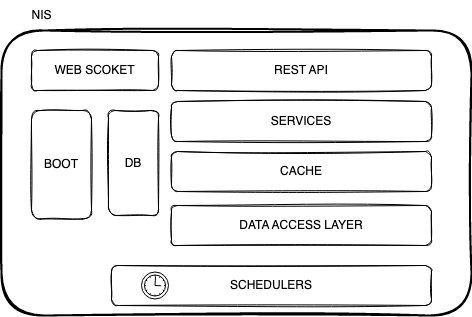

The diagram above was exported from draw.io. Its source (the exported page's mxGraphModel, read from the mxfile embedded in the PNG):
<mxGraphModel dx="1117" dy="1147" grid="1" gridSize="10" guides="1" tooltips="1" connect="1" arrows="1" fold="1" page="1" pageScale="1" pageWidth="1654" pageHeight="1169" math="0" shadow="0">
  <root>
    <mxCell id="0" />
    <mxCell id="1" parent="0" />
    <mxCell id="yQCSwTgOosj_2QpPQdIl-2" value="" style="rounded=1;whiteSpace=wrap;html=1;fontFamily=Comic Sans MS;fontSize=14;labelBorderColor=none;strokeWidth=2;glass=0;shadow=0;sketch=1;" vertex="1" parent="1">
      <mxGeometry x="450" y="245" width="470" height="285" as="geometry" />
    </mxCell>
    <mxCell id="yQCSwTgOosj_2QpPQdIl-3" value="NIS" style="text;html=1;align=center;verticalAlign=middle;resizable=0;points=[];autosize=1;strokeColor=none;fillColor=none;" vertex="1" parent="1">
      <mxGeometry x="470" y="215" width="40" height="30" as="geometry" />
    </mxCell>
    <mxCell id="yQCSwTgOosj_2QpPQdIl-5" value="REST API" style="rounded=1;whiteSpace=wrap;html=1;sketch=1;" vertex="1" parent="1">
      <mxGeometry x="620" y="265" width="260" height="40" as="geometry" />
    </mxCell>
    <mxCell id="yQCSwTgOosj_2QpPQdIl-6" value="CACHE" style="rounded=1;whiteSpace=wrap;html=1;sketch=1;" vertex="1" parent="1">
      <mxGeometry x="620" y="366" width="260" height="40" as="geometry" />
    </mxCell>
    <mxCell id="yQCSwTgOosj_2QpPQdIl-7" value="DATA ACCESS LAYER" style="rounded=1;whiteSpace=wrap;html=1;sketch=1;glass=0;" vertex="1" parent="1">
      <mxGeometry x="620" y="420" width="260" height="40" as="geometry" />
    </mxCell>
    <mxCell id="yQCSwTgOosj_2QpPQdIl-8" value="WEB SCOKET" style="rounded=1;whiteSpace=wrap;html=1;sketch=1;" vertex="1" parent="1">
      <mxGeometry x="480" y="265" width="127" height="40" as="geometry" />
    </mxCell>
    <mxCell id="yQCSwTgOosj_2QpPQdIl-9" value="BOOT" style="rounded=1;whiteSpace=wrap;html=1;sketch=1;strokeColor=default;" vertex="1" parent="1">
      <mxGeometry x="480" y="325" width="60" height="108.5" as="geometry" />
    </mxCell>
    <mxCell id="pMjPlMjC-KY8uGGWCG22-1" value="DB" style="rounded=1;whiteSpace=wrap;html=1;sketch=1;strokeColor=default;" vertex="1" parent="1">
      <mxGeometry x="557" y="325" width="50" height="105" as="geometry" />
    </mxCell>
    <mxCell id="HtHEp8oX5otCoSu9vAJo-2" value="" style="group" vertex="1" connectable="0" parent="1">
      <mxGeometry x="560" y="480" width="320" height="40" as="geometry" />
    </mxCell>
    <mxCell id="yQCSwTgOosj_2QpPQdIl-10" value="SCHEDULERS" style="rounded=1;whiteSpace=wrap;html=1;sketch=1;" vertex="1" parent="HtHEp8oX5otCoSu9vAJo-2">
      <mxGeometry width="320" height="40" as="geometry" />
    </mxCell>
    <mxCell id="yQCSwTgOosj_2QpPQdIl-14" value="" style="points=[[0.145,0.145,0],[0.5,0,0],[0.855,0.145,0],[1,0.5,0],[0.855,0.855,0],[0.5,1,0],[0.145,0.855,0],[0,0.5,0]];shape=mxgraph.bpmn.event;html=1;verticalLabelPosition=bottom;labelBackgroundColor=#ffffff;verticalAlign=top;align=center;perimeter=ellipsePerimeter;outlineConnect=0;aspect=fixed;outline=standard;symbol=timer;" vertex="1" parent="HtHEp8oX5otCoSu9vAJo-2">
      <mxGeometry x="30" y="6.5" width="27" height="27" as="geometry" />
    </mxCell>
    <mxCell id="HtHEp8oX5otCoSu9vAJo-3" value="SERVICES" style="rounded=1;whiteSpace=wrap;html=1;sketch=1;" vertex="1" parent="1">
      <mxGeometry x="620" y="316" width="260" height="40" as="geometry" />
    </mxCell>
  </root>
</mxGraphModel>